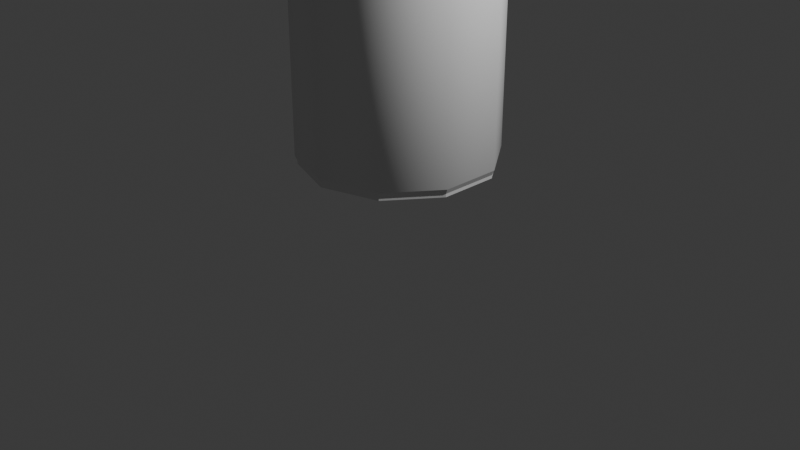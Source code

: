 # Source: spraybottle.blend  (saved by Blender 4.2.66; exported with 4.5.12 LTS)
import bpy
from mathutils import Matrix  # noqa: F401  (used for matrix-valued properties, if any)

bpy.ops.wm.read_factory_settings(use_empty=True)
scene = bpy.context.scene
scene.name = 'Scene'

# ---- collections
col_collection = bpy.data.collections.new('Collection'); scene.collection.children.link(col_collection)

# ---- world
world_world = bpy.data.worlds.new('World'); scene.world = world_world
world_world.use_nodes = True; world_world.node_tree.nodes.clear()
_N = world_world.node_tree.nodes; _L = world_world.node_tree.links
n0 = _N.new('ShaderNodeOutputWorld'); n0.name = 'World Output'; n0.location = (300, 300)
n1 = _N.new('ShaderNodeBackground'); n1.name = 'Background'; n1.location = (10, 300)
n1.inputs[0].default_value = (0.05088, 0.05088, 0.05088, 1.0)
_L.new(n1.outputs[0], n0.inputs[0])
n0.is_active_output = True
world_world.color = (0.05088, 0.05088, 0.05088)
world_world.sun_shadow_jitter_overblur = 0.0

# ---- cameras
cam_camera = bpy.data.cameras.new('Camera')
cam_camera.clip_end = 100.0
cam_camera.ortho_scale = 7.314

# ---- lights
light_light = bpy.data.lights.new('Light', 'POINT')
light_light.energy = 1000.0
light_light.shadow_soft_size = 0.1

# ---- meshes
me_cylinder = bpy.data.meshes.new('Cylinder')
me_cylinder.from_pydata([(0.0, 1.0, -1.0), (0.0, 1.0, 1.0), (0.5878, 0.809, -1.0), (0.5878, 0.809, 1.0), (0.9511, 0.309, -1.0), (0.9511, 0.309, 1.0), (0.9511, -0.309, -1.0), (0.9511, -0.309, 1.0), (0.5878, -0.809, -1.0), (0.5878, -0.809, 1.0), (0.0, -1.0, -1.0), (0.0, -1.0, 1.0), (-0.5878, -0.809, -1.0), (-0.5878, -0.809, 1.0), (-0.9511, -0.309, -1.0), (-0.9511, -0.309, 1.0), (-0.9511, 0.309, -1.0), (-0.9511, 0.309, 1.0), (-0.5878, 0.809, -1.0), (-0.5878, 0.809, 1.0), (0.0, 1.0, -1.0), (0.5878, 0.809, -1.0), (0.9511, 0.309, -1.0), (0.9511, -0.309, -1.0), (0.5878, -0.809, -1.0), (0.0, -1.0, -1.0), (-0.5878, -0.809, -1.0), (-0.9511, -0.309, -1.0), (-0.9511, 0.309, -1.0), (-0.5878, 0.809, -1.0), (0.0, 1.0, -1.0), (0.5878, 0.809, -1.0), (0.9511, 0.309, -1.0), (0.9511, -0.309, -1.0), (0.5878, -0.809, -1.0), (0.0, -1.0, -1.0), (-0.5878, -0.809, -1.0), (-0.9511, -0.309, -1.0), (-0.9511, 0.309, -1.0), (-0.5878, 0.809, -1.0), (1.749e-10, 1.023, -4.12), (0.6015, 0.8279, -4.12), (0.9732, 0.3162, -4.12), (0.9732, -0.3162, -4.12), (0.6015, -0.8279, -4.12), (1.749e-10, -1.023, -4.12), (-0.6015, -0.8279, -4.12), (-0.9732, -0.3162, -4.12), (-0.9732, 0.3162, -4.12), (-0.6015, 0.8279, -4.12), (-9.56e-10, 1.023, -135.5), (0.6015, 0.8279, -135.5), (0.9732, 0.3162, -135.5), (0.9732, -0.3162, -135.5), (0.6015, -0.8279, -135.5), (-9.56e-10, -1.023, -135.5), (-0.6015, -0.8279, -135.5), (-0.9732, -0.3162, -135.5), (-0.9732, 0.3162, -135.5), (-0.6015, 0.8279, -135.5), (3.139e-09, 0.8618, -185.2), (0.5066, 0.6972, -185.2), (0.8196, 0.2663, -185.2), (0.8196, -0.2663, -185.2), (0.5066, -0.6972, -185.2), (3.139e-09, -0.8618, -185.2), (-0.5066, -0.6972, -185.2), (-0.8196, -0.2663, -185.2), (-0.8196, 0.2663, -185.2), (-0.5066, 0.6972, -185.2), (-9.697e-08, 0.5321, -237.1), (0.3128, 0.4305, -237.1), (0.5061, 0.1644, -237.1), (0.5061, -0.1644, -237.1), (0.3128, -0.4305, -237.1), (-9.697e-08, -0.5321, -237.1), (-0.3128, -0.4305, -237.1), (-0.5061, -0.1644, -237.1), (-0.5061, 0.1644, -237.1), (-0.3128, 0.4305, -237.1), (-9.737e-08, 0.3785, -276.2), (0.2225, 0.3062, -276.2), (0.3599, 0.117, -276.2), (0.3599, -0.117, -276.2), (0.2225, -0.3062, -276.2), (-9.737e-08, -0.3785, -276.2), (-0.2225, -0.3062, -276.2), (-0.3599, -0.117, -276.2), (-0.3599, 0.117, -276.2), (-0.2225, 0.3062, -276.2), (-1.9e-07, 0.3785, -312.9), (0.2225, 0.3062, -312.9), (0.3599, 0.117, -312.9), (0.3599, -0.117, -312.9), (0.2225, -0.3062, -312.9), (-1.9e-07, -0.3785, -312.9), (-0.2225, -0.3062, -312.9), (-0.3599, -0.117, -312.9), (-0.3599, 0.117, -312.9), (-0.2225, 0.3062, -312.9), (-9.737e-08, 0.3785, -276.2), (0.2225, 0.3062, -276.2), (0.3599, 0.117, -276.2), (0.3599, -0.117, -276.2), (0.2225, -0.3062, -276.2), (-9.737e-08, -0.3785, -276.2), (-0.2225, -0.3062, -276.2), (-0.3599, -0.117, -276.2), (-0.3599, 0.117, -276.2), (-0.2225, 0.3062, -276.2), (-1.9e-07, 0.3785, -312.9), (0.2225, 0.3062, -312.9), (0.3599, 0.117, -312.9), (0.3599, -0.117, -312.9), (0.2225, -0.3062, -312.9), (-1.9e-07, -0.3785, -312.9), (-0.2225, -0.3062, -312.9), (-0.3599, -0.117, -312.9), (-0.3599, 0.117, -312.9), (-0.2225, 0.3062, -312.9), (-9.737e-08, 0.424, -276.2), (0.2492, 0.343, -276.2), (0.4033, 0.131, -276.2), (0.4033, -0.131, -276.2), (0.2492, -0.343, -276.2), (-9.737e-08, -0.424, -276.2), (-0.2492, -0.343, -276.2), (-0.4033, -0.131, -276.2), (-0.4033, 0.131, -276.2), (-0.2492, 0.343, -276.2), (-1.9e-07, 0.424, -312.9), (0.2492, 0.343, -312.9), (0.4033, 0.131, -312.9), (0.4033, -0.131, -312.9), (0.2492, -0.343, -312.9), (-1.9e-07, -0.424, -312.9), (-0.2492, -0.343, -312.9), (-0.4033, -0.131, -312.9), (-0.4033, 0.131, -312.9), (-0.2492, 0.343, -312.9), (-1.98e-07, 0.3785, -314.5), (0.2225, 0.3062, -314.5), (0.3599, 0.117, -314.5), (0.3599, -0.117, -314.5), (0.2225, -0.3062, -314.5), (-1.98e-07, -0.3785, -314.5), (-0.2225, -0.3062, -314.5), (-0.3599, -0.117, -314.5), (-0.3599, 0.117, -314.5), (-0.2225, 0.3062, -314.5), (-1.642e-07, 0.3785, -321.1), (0.2225, 0.3062, -321.1), (0.3599, 0.117, -321.1), (0.3599, -0.117, -321.1), (0.2225, -0.3062, -321.1), (-1.642e-07, -0.3785, -321.1), (-0.2225, -0.3062, -321.1), (-0.3599, -0.117, -321.1), (-0.3599, 0.117, -321.1), (-0.2225, 0.3062, -321.1), (-1.976e-07, 0.4151, -314.5), (0.244, 0.3358, -314.5), (0.3948, 0.1283, -314.5), (0.3948, -0.1283, -314.5), (0.244, -0.3358, -314.5), (-1.976e-07, -0.4151, -314.5), (-0.244, -0.3358, -314.5), (-0.3948, -0.1283, -314.5), (-0.3948, 0.1283, -314.5), (-0.244, 0.3358, -314.5), (-1.639e-07, 0.4151, -321.1), (0.244, 0.3358, -321.1), (0.3948, 0.1283, -321.1), (0.3948, -0.1283, -321.1), (0.244, -0.3358, -321.1), (-1.639e-07, -0.4151, -321.1), (-0.244, -0.3358, -321.1), (-0.3948, -0.1283, -321.1), (-0.3948, 0.1283, -321.1), (-0.244, 0.3358, -321.1), (-6.4e-08, 0.3785, -323.5), (0.2225, 0.3062, -323.5), (0.3599, 0.117, -323.5), (0.3599, -0.117, -323.5), (0.2225, -0.3062, -323.5), (-6.4e-08, -0.3785, -323.5), (-0.2225, -0.3062, -323.5), (-0.3599, -0.117, -323.5), (-0.3599, 0.117, -323.5), (-0.2225, 0.3062, -323.5), (3.139e-09, 0.8618, -185.2), (0.5066, 0.6972, -185.2), (0.8196, 0.2663, -185.2), (0.8196, -0.2663, -185.2), (0.5066, -0.6972, -185.2), (3.139e-09, -0.8618, -185.2), (-0.5066, -0.6972, -185.2), (-0.8196, -0.2663, -185.2), (-0.8196, 0.2663, -185.2), (-0.5066, 0.6972, -185.2)], [], [(0, 1, 3, 2), (2, 3, 5, 4), (4, 5, 7, 6), (6, 7, 9, 8), (8, 9, 11, 10), (10, 11, 13, 12), (12, 13, 15, 14), (14, 15, 17, 16), (3, 1, 19, 17, 15, 13, 11, 9, 7, 5), (16, 17, 19, 18), (18, 19, 1, 0), (2, 4, 22, 21), (21, 22, 32, 31), (18, 0, 20, 29), (16, 18, 29, 28), (14, 16, 28, 27), (12, 14, 27, 26), (10, 12, 26, 25), (8, 10, 25, 24), (6, 8, 24, 23), (0, 2, 21, 20), (4, 6, 23, 22), (31, 32, 42, 41), (28, 29, 39, 38), (25, 26, 36, 35), (22, 23, 33, 32), (29, 20, 30, 39), (26, 27, 37, 36), (23, 24, 34, 33), (20, 21, 31, 30), (27, 28, 38, 37), (24, 25, 35, 34), (46, 47, 57, 56), (38, 39, 49, 48), (35, 36, 46, 45), (32, 33, 43, 42), (39, 30, 40, 49), (36, 37, 47, 46), (33, 34, 44, 43), (30, 31, 41, 40), (37, 38, 48, 47), (34, 35, 45, 44), (53, 54, 64, 63), (43, 44, 54, 53), (40, 41, 51, 50), (47, 48, 58, 57), (44, 45, 55, 54), (41, 42, 52, 51), (48, 49, 59, 58), (45, 46, 56, 55), (42, 43, 53, 52), (49, 40, 50, 59), (60, 61, 71, 70), (50, 51, 61, 60), (57, 58, 68, 67), (54, 55, 65, 64), (51, 52, 62, 61), (58, 59, 69, 68), (55, 56, 66, 65), (52, 53, 63, 62), (59, 50, 60, 69), (56, 57, 67, 66), (77, 78, 88, 87), (67, 68, 78, 77), (64, 65, 75, 74), (61, 62, 72, 71), (68, 69, 79, 78), (65, 66, 76, 75), (62, 63, 73, 72), (69, 60, 70, 79), (66, 67, 77, 76), (63, 64, 74, 73), (87, 88, 108, 107), (74, 75, 85, 84), (71, 72, 82, 81), (78, 79, 89, 88), (75, 76, 86, 85), (72, 73, 83, 82), (79, 70, 80, 89), (76, 77, 87, 86), (73, 74, 84, 83), (70, 71, 81, 80), (94, 95, 145, 144), (90, 99, 119, 110), (92, 91, 111, 112), (86, 87, 107, 106), (99, 98, 118, 119), (91, 90, 110, 111), (85, 86, 106, 105), (98, 97, 117, 118), (84, 85, 105, 104), (97, 96, 116, 117), (116, 115, 135, 136), (100, 101, 121, 120), (107, 108, 128, 127), (115, 114, 134, 135), (106, 107, 127, 126), (114, 113, 133, 134), (105, 106, 126, 125), (113, 112, 132, 133), (110, 119, 139, 130), (104, 105, 125, 124), (93, 92, 112, 113), (80, 81, 101, 100), (88, 89, 109, 108), (94, 93, 113, 114), (81, 82, 102, 101), (89, 80, 100, 109), (95, 94, 114, 115), (82, 83, 103, 102), (96, 95, 115, 116), (83, 84, 104, 103), (124, 125, 135, 134), (121, 122, 132, 131), (128, 129, 139, 138), (125, 126, 136, 135), (122, 123, 133, 132), (129, 120, 130, 139), (126, 127, 137, 136), (123, 124, 134, 133), (120, 121, 131, 130), (127, 128, 138, 137), (108, 109, 129, 128), (101, 102, 122, 121), (117, 116, 136, 137), (109, 100, 120, 129), (102, 103, 123, 122), (118, 117, 137, 138), (111, 110, 130, 131), (103, 104, 124, 123), (119, 118, 138, 139), (112, 111, 131, 132), (141, 142, 162, 161), (91, 92, 142, 141), (98, 99, 149, 148), (95, 96, 146, 145), (92, 93, 143, 142), (99, 90, 140, 149), (96, 97, 147, 146), (93, 94, 144, 143), (90, 91, 141, 140), (97, 98, 148, 147), (153, 154, 184, 183), (154, 153, 173, 174), (148, 149, 169, 168), (140, 141, 161, 160), (153, 152, 172, 173), (147, 148, 168, 167), (150, 159, 179, 170), (152, 151, 171, 172), (146, 147, 167, 166), (159, 158, 178, 179), (166, 167, 177, 176), (163, 164, 174, 173), (160, 161, 171, 170), (167, 168, 178, 177), (164, 165, 175, 174), (161, 162, 172, 171), (168, 169, 179, 178), (165, 166, 176, 175), (162, 163, 173, 172), (169, 160, 170, 179), (149, 140, 160, 169), (155, 154, 174, 175), (142, 143, 163, 162), (156, 155, 175, 176), (143, 144, 164, 163), (157, 156, 176, 177), (144, 145, 165, 164), (158, 157, 177, 178), (145, 146, 166, 165), (151, 150, 170, 171), (180, 181, 182, 183, 184, 185, 186, 187, 188, 189), (150, 151, 181, 180), (157, 158, 188, 187), (154, 155, 185, 184), (151, 152, 182, 181), (158, 159, 189, 188), (155, 156, 186, 185), (152, 153, 183, 182), (159, 150, 180, 189), (156, 157, 187, 186), (63, 62, 192, 193), (60, 69, 199, 190), (67, 66, 196, 197), (64, 63, 193, 194), (60, 61, 191, 190), (68, 67, 197, 198), (65, 64, 194, 195), (62, 61, 191, 192), (69, 68, 198, 199), (66, 65, 195, 196)])
me_cylinder.polygons.foreach_set('use_smooth', [0, 0, 0, 0, 0, 0, 0, 0, 0, 0, 0, 0, 0, 0, 0, 0, 0, 0, 0, 0, 0, 0, 0, 0, 0, 0, 0, 0, 0, 0, 0, 0, 1, 0, 0, 0, 0, 0, 0, 0, 0, 0, 1, 1, 1, 1, 1, 1, 1, 1, 1, 1, 1, 1, 1, 1, 1, 1, 1, 1, 1, 1, 1, 1, 1, 1, 1, 1, 1, 1, 1, 1, 0, 1, 1, 1, 0, 1, 1, 1, 1, 1, 0, 0, 0, 0, 0, 0, 0, 0, 0, 0, 0, 0, 0, 0, 0, 0, 0, 0, 0, 0, 0, 0, 0, 0, 0, 0, 0, 0, 0, 0, 1, 1, 1, 1, 1, 1, 1, 1, 1, 1, 0, 0, 0, 0, 0, 0, 0, 0, 0, 0, 0, 0, 0, 0, 0, 0, 0, 0, 0, 0, 0, 0, 0, 0, 0, 0, 0, 0, 0, 0, 1, 1, 1, 1, 1, 1, 1, 1, 1, 1, 0, 0, 0, 0, 0, 0, 0, 0, 0, 0, 0, 0, 0, 0, 0, 0, 0, 0, 0, 0, 0, 0, 0, 0, 0, 0, 0, 0, 0, 0])
_uv = me_cylinder.uv_layers.new(name='UVMap')
_uv.uv.foreach_set('vector', [1.0, 0.5, 1.0, 1.0, 0.9, 1.0, 0.9, 0.5, 0.9, 0.5, 0.9, 1.0, 0.8, 1.0, 0.8, 0.5, 0.8, 0.5, 0.8, 1.0, 0.7, 1.0, 0.7, 0.5, 0.7, 0.5, 0.7, 1.0, 0.6, 1.0, 0.6, 0.5, 0.6, 0.5, 0.6, 1.0, 0.5, 1.0, 0.5, 0.5, 0.5, 0.5, 0.5, 1.0, 0.4, 1.0, 0.4, 0.5, 0.4, 0.5, 0.4, 1.0, 0.3, 1.0, 0.3, 0.5, 0.3, 0.5, 0.3, 1.0, 0.2, 1.0, 0.2, 0.5, 0.3911, 0.4442, 0.25, 0.49, 0.1089, 0.4442, 0.02175, 0.3242, 0.02175, 0.1758, 0.1089, 0.05584, 0.25, 0.01, 0.3911, 0.05584, 0.4783, 0.1758, 0.4783, 0.3242, 0.2, 0.5, 0.2, 1.0, 0.1, 1.0, 0.1, 0.5, 0.1, 0.5, 0.1, 1.0, -7.451e-08, 1.0, -7.451e-08, 0.5, 0.9, 0.5, 0.8, 0.5, 0.8, 0.5, 0.9, 0.5, 0.9, 0.5, 0.8, 0.5, 0.8, 0.5, 0.9, 0.5, 0.1, 0.5, -7.451e-08, 0.5, -7.451e-08, 0.5, 0.1, 0.5, 0.2, 0.5, 0.1, 0.5, 0.1, 0.5, 0.2, 0.5, 0.3, 0.5, 0.2, 0.5, 0.2, 0.5, 0.3, 0.5, 0.4, 0.5, 0.3, 0.5, 0.3, 0.5, 0.4, 0.5, 0.5, 0.5, 0.4, 0.5, 0.4, 0.5, 0.5, 0.5, 0.6, 0.5, 0.5, 0.5, 0.5, 0.5, 0.6, 0.5, 0.7, 0.5, 0.6, 0.5, 0.6, 0.5, 0.7, 0.5, 1.0, 0.5, 0.9, 0.5, 0.9, 0.5, 1.0, 0.5, 0.8, 0.5, 0.7, 0.5, 0.7, 0.5, 0.8, 0.5, 0.9, 0.5, 0.8, 0.5, 0.8, 0.5, 0.9, 0.5, 0.2, 0.5, 0.1, 0.5, 0.1, 0.5, 0.2, 0.5, 0.5, 0.5, 0.4, 0.5, 0.4, 0.5, 0.5, 0.5, 0.8, 0.5, 0.7, 0.5, 0.7, 0.5, 0.8, 0.5, 0.1, 0.5, -7.451e-08, 0.5, -7.451e-08, 0.5, 0.1, 0.5, 0.4, 0.5, 0.3, 0.5, 0.3, 0.5, 0.4, 0.5, 0.7, 0.5, 0.6, 0.5, 0.6, 0.5, 0.7, 0.5, 1.0, 0.5, 0.9, 0.5, 0.9, 0.5, 1.0, 0.5, 0.3, 0.5, 0.2, 0.5, 0.2, 0.5, 0.3, 0.5, 0.6, 0.5, 0.5, 0.5, 0.5, 0.5, 0.6, 0.5, 0.4, 0.5, 0.3, 0.5, 0.3, 0.5, 0.4, 0.5, 0.2, 0.5, 0.1, 0.5, 0.1, 0.5, 0.2, 0.5, 0.5, 0.5, 0.4, 0.5, 0.4, 0.5, 0.5, 0.5, 0.8, 0.5, 0.7, 0.5, 0.7, 0.5, 0.8, 0.5, 0.1, 0.5, -7.451e-08, 0.5, -7.451e-08, 0.5, 0.1, 0.5, 0.4, 0.5, 0.3, 0.5, 0.3, 0.5, 0.4, 0.5, 0.7, 0.5, 0.6, 0.5, 0.6, 0.5, 0.7, 0.5, 1.0, 0.5, 0.9, 0.5, 0.9, 0.5, 1.0, 0.5, 0.3, 0.5, 0.2, 0.5, 0.2, 0.5, 0.3, 0.5, 0.6, 0.5, 0.5, 0.5, 0.5, 0.5, 0.6, 0.5, 0.7, 0.5, 0.6, 0.5, 0.6, 0.5, 0.7, 0.5, 0.7, 0.5, 0.6, 0.5, 0.6, 0.5, 0.7, 0.5, 1.0, 0.5, 0.9, 0.5, 0.9, 0.5, 1.0, 0.5, 0.3, 0.5, 0.2, 0.5, 0.2, 0.5, 0.3, 0.5, 0.6, 0.5, 0.5, 0.5, 0.5, 0.5, 0.6, 0.5, 0.9, 0.5, 0.8, 0.5, 0.8, 0.5, 0.9, 0.5, 0.2, 0.5, 0.1, 0.5, 0.1, 0.5, 0.2, 0.5, 0.5, 0.5, 0.4, 0.5, 0.4, 0.5, 0.5, 0.5, 0.8, 0.5, 0.7, 0.5, 0.7, 0.5, 0.8, 0.5, 0.1, 0.5, -7.451e-08, 0.5, -7.451e-08, 0.5, 0.1, 0.5, 1.0, 0.5, 0.9, 0.5, 0.9, 0.5, 1.0, 0.5, 1.0, 0.5, 0.9, 0.5, 0.9, 0.5, 1.0, 0.5, 0.3, 0.5, 0.2, 0.5, 0.2, 0.5, 0.3, 0.5, 0.6, 0.5, 0.5, 0.5, 0.5, 0.5, 0.6, 0.5, 0.9, 0.5, 0.8, 0.5, 0.8, 0.5, 0.9, 0.5, 0.2, 0.5, 0.1, 0.5, 0.1, 0.5, 0.2, 0.5, 0.5, 0.5, 0.4, 0.5, 0.4, 0.5, 0.5, 0.5, 0.8, 0.5, 0.7, 0.5, 0.7, 0.5, 0.8, 0.5, 0.1, 0.5, -7.451e-08, 0.5, -7.451e-08, 0.5, 0.1, 0.5, 0.4, 0.5, 0.3, 0.5, 0.3, 0.5, 0.4, 0.5, 0.3, 0.5, 0.2, 0.5, 0.2, 0.5, 0.3, 0.5, 0.3, 0.5, 0.2, 0.5, 0.2, 0.5, 0.3, 0.5, 0.6, 0.5, 0.5, 0.5, 0.5, 0.5, 0.6, 0.5, 0.9, 0.5, 0.8, 0.5, 0.8, 0.5, 0.9, 0.5, 0.2, 0.5, 0.1, 0.5, 0.1, 0.5, 0.2, 0.5, 0.5, 0.5, 0.4, 0.5, 0.4, 0.5, 0.5, 0.5, 0.8, 0.5, 0.7, 0.5, 0.7, 0.5, 0.8, 0.5, 0.1, 0.5, -7.451e-08, 0.5, -7.451e-08, 0.5, 0.1, 0.5, 0.4, 0.5, 0.3, 0.5, 0.3, 0.5, 0.4, 0.5, 0.7, 0.5, 0.6, 0.5, 0.6, 0.5, 0.7, 0.5, 0.3, 0.5, 0.2, 0.5, 0.2, 0.5, 0.3, 0.5, 0.6, 0.5, 0.5, 0.5, 0.5, 0.5, 0.6, 0.5, 0.9, 0.5, 0.8, 0.5, 0.8, 0.5, 0.9, 0.5, 0.2, 0.5, 0.1, 0.5, 0.1, 0.5, 0.2, 0.5, 0.5, 0.5, 0.4, 0.5, 0.4, 0.5, 0.5, 0.5, 0.8, 0.5, 0.7, 0.5, 0.7, 0.5, 0.8, 0.5, 0.1, 0.5, -7.451e-08, 0.5, -7.451e-08, 0.5, 0.1, 0.5, 0.4, 0.5, 0.3, 0.5, 0.3, 0.5, 0.4, 0.5, 0.7, 0.5, 0.6, 0.5, 0.6, 0.5, 0.7, 0.5, 1.0, 0.5, 0.9, 0.5, 0.9, 0.5, 1.0, 0.5, 0.8911, 0.05584, 0.75, 0.01, 0.75, 0.01, 0.8911, 0.05584, 0.75, 0.49, 0.6089, 0.4442, 0.6089, 0.4442, 0.75, 0.49, 0.9783, 0.3242, 0.8911, 0.4442, 0.8911, 0.4442, 0.9783, 0.3242, 0.4, 0.5, 0.3, 0.5, 0.3, 0.5, 0.4, 0.5, 0.6089, 0.4442, 0.5217, 0.3242, 0.5217, 0.3242, 0.6089, 0.4442, 0.8911, 0.4442, 0.75, 0.49, 0.75, 0.49, 0.8911, 0.4442, 0.5, 0.5, 0.4, 0.5, 0.4, 0.5, 0.5, 0.5, 0.5217, 0.3242, 0.5217, 0.1758, 0.5217, 0.1758, 0.5217, 0.3242, 0.6, 0.5, 0.5, 0.5, 0.5, 0.5, 0.6, 0.5, 0.5217, 0.1758, 0.6089, 0.05584, 0.6089, 0.05584, 0.5217, 0.1758, 0.6089, 0.05584, 0.75, 0.01, 0.75, 0.01, 0.6089, 0.05584, 1.0, 0.5, 0.9, 0.5, 0.9, 0.5, 1.0, 0.5, 0.3, 0.5, 0.2, 0.5, 0.2, 0.5, 0.3, 0.5, 0.75, 0.01, 0.8911, 0.05584, 0.8911, 0.05584, 0.75, 0.01, 0.4, 0.5, 0.3, 0.5, 0.3, 0.5, 0.4, 0.5, 0.8911, 0.05584, 0.9783, 0.1758, 0.9783, 0.1758, 0.8911, 0.05584, 0.5, 0.5, 0.4, 0.5, 0.4, 0.5, 0.5, 0.5, 0.9783, 0.1758, 0.9783, 0.3242, 0.9783, 0.3242, 0.9783, 0.1758, 0.75, 0.49, 0.6089, 0.4442, 0.6089, 0.4442, 0.75, 0.49, 0.6, 0.5, 0.5, 0.5, 0.5, 0.5, 0.6, 0.5, 0.9783, 0.1758, 0.9783, 0.3242, 0.9783, 0.3242, 0.9783, 0.1758, 1.0, 0.5, 0.9, 0.5, 0.9, 0.5, 1.0, 0.5, 0.2, 0.5, 0.1, 0.5, 0.1, 0.5, 0.2, 0.5, 0.8911, 0.05584, 0.9783, 0.1758, 0.9783, 0.1758, 0.8911, 0.05584, 0.9, 0.5, 0.8, 0.5, 0.8, 0.5, 0.9, 0.5, 0.1, 0.5, -7.451e-08, 0.5, -7.451e-08, 0.5, 0.1, 0.5, 0.75, 0.01, 0.8911, 0.05584, 0.8911, 0.05584, 0.75, 0.01, 0.8, 0.5, 0.7, 0.5, 0.7, 0.5, 0.8, 0.5, 0.6089, 0.05584, 0.75, 0.01, 0.75, 0.01, 0.6089, 0.05584, 0.7, 0.5, 0.6, 0.5, 0.6, 0.5, 0.7, 0.5, 0.6, 0.5, 0.5, 0.5, 0.5, 0.5, 0.6, 0.5, 0.9, 0.5, 0.8, 0.5, 0.8, 0.5, 0.9, 0.5, 0.2, 0.5, 0.1, 0.5, 0.1, 0.5, 0.2, 0.5, 0.5, 0.5, 0.4, 0.5, 0.4, 0.5, 0.5, 0.5, 0.8, 0.5, 0.7, 0.5, 0.7, 0.5, 0.8, 0.5, 0.1, 0.5, -7.451e-08, 0.5, -7.451e-08, 0.5, 0.1, 0.5, 0.4, 0.5, 0.3, 0.5, 0.3, 0.5, 0.4, 0.5, 0.7, 0.5, 0.6, 0.5, 0.6, 0.5, 0.7, 0.5, 1.0, 0.5, 0.9, 0.5, 0.9, 0.5, 1.0, 0.5, 0.3, 0.5, 0.2, 0.5, 0.2, 0.5, 0.3, 0.5, 0.2, 0.5, 0.1, 0.5, 0.1, 0.5, 0.2, 0.5, 0.9, 0.5, 0.8, 0.5, 0.8, 0.5, 0.9, 0.5, 0.5217, 0.1758, 0.6089, 0.05584, 0.6089, 0.05584, 0.5217, 0.1758, 0.1, 0.5, -7.451e-08, 0.5, -7.451e-08, 0.5, 0.1, 0.5, 0.8, 0.5, 0.7, 0.5, 0.7, 0.5, 0.8, 0.5, 0.5217, 0.3242, 0.5217, 0.1758, 0.5217, 0.1758, 0.5217, 0.3242, 0.8911, 0.4442, 0.75, 0.49, 0.75, 0.49, 0.8911, 0.4442, 0.7, 0.5, 0.6, 0.5, 0.6, 0.5, 0.7, 0.5, 0.6089, 0.4442, 0.5217, 0.3242, 0.5217, 0.3242, 0.6089, 0.4442, 0.9783, 0.3242, 0.8911, 0.4442, 0.8911, 0.4442, 0.9783, 0.3242, 0.8911, 0.4442, 0.9783, 0.3242, 0.9783, 0.3242, 0.8911, 0.4442, 0.8911, 0.4442, 0.9783, 0.3242, 0.9783, 0.3242, 0.8911, 0.4442, 0.5217, 0.3242, 0.6089, 0.4442, 0.6089, 0.4442, 0.5217, 0.3242, 0.75, 0.01, 0.6089, 0.05584, 0.6089, 0.05584, 0.75, 0.01, 0.9783, 0.3242, 0.9783, 0.1758, 0.9783, 0.1758, 0.9783, 0.3242, 0.6089, 0.4442, 0.75, 0.49, 0.75, 0.49, 0.6089, 0.4442, 0.6089, 0.05584, 0.5217, 0.1758, 0.5217, 0.1758, 0.6089, 0.05584, 0.9783, 0.1758, 0.8911, 0.05584, 0.8911, 0.05584, 0.9783, 0.1758, 0.75, 0.49, 0.8911, 0.4442, 0.8911, 0.4442, 0.75, 0.49, 0.5217, 0.1758, 0.5217, 0.3242, 0.5217, 0.3242, 0.5217, 0.1758, 0.9783, 0.1758, 0.8911, 0.05584, 0.8911, 0.05584, 0.9783, 0.1758, 0.8911, 0.05584, 0.9783, 0.1758, 0.9783, 0.1758, 0.8911, 0.05584, 0.5217, 0.3242, 0.6089, 0.4442, 0.6089, 0.4442, 0.5217, 0.3242, 0.75, 0.49, 0.8911, 0.4442, 0.8911, 0.4442, 0.75, 0.49, 0.9783, 0.1758, 0.9783, 0.3242, 0.9783, 0.3242, 0.9783, 0.1758, 0.5217, 0.1758, 0.5217, 0.3242, 0.5217, 0.3242, 0.5217, 0.1758, 0.75, 0.49, 0.6089, 0.4442, 0.6089, 0.4442, 0.75, 0.49, 0.9783, 0.3242, 0.8911, 0.4442, 0.8911, 0.4442, 0.9783, 0.3242, 0.6089, 0.05584, 0.5217, 0.1758, 0.5217, 0.1758, 0.6089, 0.05584, 0.6089, 0.4442, 0.5217, 0.3242, 0.5217, 0.3242, 0.6089, 0.4442, 0.6089, 0.05584, 0.5217, 0.1758, 0.5217, 0.1758, 0.6089, 0.05584, 0.9783, 0.1758, 0.8911, 0.05584, 0.8911, 0.05584, 0.9783, 0.1758, 0.75, 0.49, 0.8911, 0.4442, 0.8911, 0.4442, 0.75, 0.49, 0.5217, 0.1758, 0.5217, 0.3242, 0.5217, 0.3242, 0.5217, 0.1758, 0.8911, 0.05584, 0.75, 0.01, 0.75, 0.01, 0.8911, 0.05584, 0.8911, 0.4442, 0.9783, 0.3242, 0.9783, 0.3242, 0.8911, 0.4442, 0.5217, 0.3242, 0.6089, 0.4442, 0.6089, 0.4442, 0.5217, 0.3242, 0.75, 0.01, 0.6089, 0.05584, 0.6089, 0.05584, 0.75, 0.01, 0.9783, 0.3242, 0.9783, 0.1758, 0.9783, 0.1758, 0.9783, 0.3242, 0.6089, 0.4442, 0.75, 0.49, 0.75, 0.49, 0.6089, 0.4442, 0.6089, 0.4442, 0.75, 0.49, 0.75, 0.49, 0.6089, 0.4442, 0.75, 0.01, 0.8911, 0.05584, 0.8911, 0.05584, 0.75, 0.01, 0.9783, 0.3242, 0.9783, 0.1758, 0.9783, 0.1758, 0.9783, 0.3242, 0.6089, 0.05584, 0.75, 0.01, 0.75, 0.01, 0.6089, 0.05584, 0.9783, 0.1758, 0.8911, 0.05584, 0.8911, 0.05584, 0.9783, 0.1758, 0.5217, 0.1758, 0.6089, 0.05584, 0.6089, 0.05584, 0.5217, 0.1758, 0.8911, 0.05584, 0.75, 0.01, 0.75, 0.01, 0.8911, 0.05584, 0.5217, 0.3242, 0.5217, 0.1758, 0.5217, 0.1758, 0.5217, 0.3242, 0.75, 0.01, 0.6089, 0.05584, 0.6089, 0.05584, 0.75, 0.01, 0.8911, 0.4442, 0.75, 0.49, 0.75, 0.49, 0.8911, 0.4442, 0.75, 0.49, 0.8911, 0.4442, 0.9783, 0.3242, 0.9783, 0.1758, 0.8911, 0.05584, 0.75, 0.01, 0.6089, 0.05584, 0.5217, 0.1758, 0.5217, 0.3242, 0.6089, 0.4442, 0.75, 0.49, 0.8911, 0.4442, 0.8911, 0.4442, 0.75, 0.49, 0.5217, 0.1758, 0.5217, 0.3242, 0.5217, 0.3242, 0.5217, 0.1758, 0.8911, 0.05584, 0.75, 0.01, 0.75, 0.01, 0.8911, 0.05584, 0.8911, 0.4442, 0.9783, 0.3242, 0.9783, 0.3242, 0.8911, 0.4442, 0.5217, 0.3242, 0.6089, 0.4442, 0.6089, 0.4442, 0.5217, 0.3242, 0.75, 0.01, 0.6089, 0.05584, 0.6089, 0.05584, 0.75, 0.01, 0.9783, 0.3242, 0.9783, 0.1758, 0.9783, 0.1758, 0.9783, 0.3242, 0.6089, 0.4442, 0.75, 0.49, 0.75, 0.49, 0.6089, 0.4442, 0.6089, 0.05584, 0.5217, 0.1758, 0.5217, 0.1758, 0.6089, 0.05584, 0.7, 0.5, 0.8, 0.5, 0.8, 0.5, 0.7, 0.5, -7.451e-08, 0.5, 0.1, 0.5, 0.1, 0.5, -7.451e-08, 0.5, 0.3, 0.5, 0.4, 0.5, 0.4, 0.5, 0.3, 0.5, 0.6, 0.5, 0.7, 0.5, 0.7, 0.5, 0.6, 0.5, 1.0, 0.5, 0.9, 0.5, 0.9, 0.5, 1.0, 0.5, 0.2, 0.5, 0.3, 0.5, 0.3, 0.5, 0.2, 0.5, 0.5, 0.5, 0.6, 0.5, 0.6, 0.5, 0.5, 0.5, 0.8, 0.5, 0.9, 0.5, 0.9, 0.5, 0.8, 0.5, 0.1, 0.5, 0.2, 0.5, 0.2, 0.5, 0.1, 0.5, 0.4, 0.5, 0.5, 0.5, 0.5, 0.5, 0.4, 0.5])
me_cylinder.update()
me_cube_002 = bpy.data.meshes.new('Cube.002')
me_cube_002.from_pydata([(-0.9286, -0.916, -1.0), (-1.0, -1.0, 0.9574), (-0.9286, 0.9412, -1.0), (0.9286, -0.916, -1.0), (1.0, -1.0, 0.9574), (0.9286, 0.9412, -1.0), (1.0, 3.213, 1.33), (-0.9286, -0.0306, -1.0), (-1.0, 0.3733, 1.176), (0.9286, -0.0306, -1.0), (1.0, 0.3733, 1.176), (-1.0, -2.645, 0.6081), (-1.0, 2.146, 0.6827), (1.0, 2.146, 0.6827), (1.0, -2.645, 0.6081), (1.0, -0.04652, 0.6827), (-1.0, -0.04652, 0.6827), (1.0, -2.559, 0.3731), (1.0, -0.04652, 0.4089), (-1.0, -0.04652, 0.4089), (-1.0, -2.559, 0.3731), (1.0, 2.146, -0.1318), (1.0, -1.642, -0.1599), (1.0, -0.04652, -0.1318), (-1.0, -0.04652, -0.1318), (-1.0, -1.642, -0.1599), (-1.0, 1.035, -0.3086), (1.0, 1.035, -0.3086), (1.0, -1.149, -0.327), (1.0, -0.04652, -0.3086), (-1.0, -0.04652, -0.3086), (-1.0, -1.149, -0.327), (-1.0, 1.778, 1.294), (0.9286, 0.7107, -1.0), (-0.9286, 0.7107, -1.0), (1.0, 1.778, 1.294), (1.0, 1.626, 0.6827), (-1.0, 1.626, 0.6827), (-1.0, 1.626, 0.4089), (1.0, 1.626, 0.4089), (1.0, 1.626, -0.1318), (-1.0, 1.626, -0.1318), (-1.0, 0.7519, -0.3086), (1.0, 0.7519, -0.3086), (-1.0, 3.213, 1.33), (-1.0, 2.146, 0.4089), (1.0, 2.146, 0.4089), (-1.0, 2.146, -0.1318), (-1.0, 1.522, -0.3086), (1.0, 1.522, -0.3086), (-1.0, 3.939, 1.288), (1.0, 3.939, 1.288), (-1.0, 4.075, 0.6827), (1.0, 4.075, 0.6827), (-1.0, 3.95, 0.3396), (1.0, 3.95, 0.3396), (-1.0, 2.793, -0.2118), (1.0, 2.793, -0.2118), (-1.0, 1.976, -0.2926), (1.0, 1.976, -0.2926)], [], [(37, 32, 44, 12), (15, 10, 4, 14), (14, 4, 1, 11), (10, 8, 1, 4), (35, 32, 8, 10), (36, 35, 10, 15), (11, 1, 8, 16), (20, 11, 16, 19), (39, 36, 15, 18), (17, 14, 11, 20), (18, 15, 14, 17), (26, 47, 48), (38, 37, 12, 45), (41, 38, 45, 47), (23, 18, 17, 22), (22, 17, 20, 25), (40, 39, 18, 23), (25, 20, 19, 24), (31, 25, 24, 30), (43, 40, 23, 29), (28, 22, 25, 31), (29, 23, 22, 28), (42, 41, 47, 26), (34, 42, 26, 2), (2, 26, 27, 5), (9, 29, 28, 3), (3, 28, 31, 0), (33, 43, 29, 9), (0, 31, 30, 7), (5, 27, 43, 33), (7, 30, 42, 34), (30, 24, 41, 42), (27, 21, 40, 43), (21, 46, 39, 40), (24, 19, 38, 41), (19, 16, 37, 38), (46, 13, 36, 39), (13, 6, 35, 36), (6, 44, 32, 35), (16, 8, 32, 37), (46, 21, 57, 55), (12, 44, 50, 52), (21, 49, 59, 57), (45, 12, 52, 54), (27, 26, 48, 49), (21, 27, 49), (52, 50, 51, 53), (54, 52, 53, 55), (56, 54, 55, 57), (58, 56, 57, 59), (13, 46, 55, 53), (49, 48, 58, 59), (6, 13, 53, 51), (48, 47, 56, 58), (44, 6, 51, 50), (47, 45, 54, 56)])
_uv = me_cube_002.uv_layers.new(name='UVMap')
_uv.uv.foreach_set('vector', [0.5853, 0.219, 0.625, 0.219, 0.625, 0.25, 0.5853, 0.25, 0.5853, 0.6308, 0.625, 0.6308, 0.625, 0.75, 0.5853, 0.75, 0.5853, 0.75, 0.625, 0.75, 0.625, 1.0, 0.5853, 1.0, 0.625, 0.6308, 0.875, 0.6308, 0.875, 0.75, 0.625, 0.75, 0.625, 0.531, 0.875, 0.531, 0.875, 0.6308, 0.625, 0.6308, 0.5853, 0.531, 0.625, 0.531, 0.625, 0.6308, 0.5853, 0.6308, 0.5853, 0.0, 0.625, 0.0, 0.625, 0.1192, 0.5853, 0.1192, 0.5511, 0.0, 0.5853, 0.0, 0.5853, 0.1192, 0.5511, 0.1192, 0.5511, 0.531, 0.5853, 0.531, 0.5853, 0.6308, 0.5511, 0.6308, 0.5511, 0.75, 0.5853, 0.75, 0.5853, 1.0, 0.5511, 1.0, 0.5511, 0.6308, 0.5853, 0.6308, 0.5853, 0.75, 0.5511, 0.75, 0.4654, 0.25, 0.5128, 0.25, 0.4654, 0.25, 0.5511, 0.219, 0.5853, 0.219, 0.5853, 0.25, 0.5511, 0.25, 0.5128, 0.219, 0.5511, 0.219, 0.5511, 0.25, 0.5128, 0.25, 0.5128, 0.6308, 0.5511, 0.6308, 0.5511, 0.75, 0.5128, 0.75, 0.5128, 0.75, 0.5511, 0.75, 0.5511, 1.0, 0.5128, 1.0, 0.5128, 0.531, 0.5511, 0.531, 0.5511, 0.6308, 0.5128, 0.6308, 0.5128, 0.0, 0.5511, 0.0, 0.5511, 0.1192, 0.5128, 0.1192, 0.4654, 0.0, 0.5128, 0.0, 0.5128, 0.1192, 0.4654, 0.1192, 0.4654, 0.531, 0.5128, 0.531, 0.5128, 0.6308, 0.4654, 0.6308, 0.4654, 0.75, 0.5128, 0.75, 0.5128, 1.0, 0.4654, 1.0, 0.4654, 0.6308, 0.5128, 0.6308, 0.5128, 0.75, 0.4654, 0.75, 0.4654, 0.219, 0.5128, 0.219, 0.5128, 0.25, 0.4654, 0.25, 0.375, 0.219, 0.4654, 0.219, 0.4654, 0.25, 0.375, 0.25, 0.375, 0.25, 0.4654, 0.25, 0.4654, 0.5, 0.375, 0.5, 0.375, 0.6308, 0.4654, 0.6308, 0.4654, 0.75, 0.375, 0.75, 0.375, 0.75, 0.4654, 0.75, 0.4654, 1.0, 0.375, 1.0, 0.375, 0.531, 0.4654, 0.531, 0.4654, 0.6308, 0.375, 0.6308, 0.375, 0.0, 0.4654, 0.0, 0.4654, 0.1192, 0.375, 0.1192, 0.375, 0.5, 0.4654, 0.5, 0.4654, 0.531, 0.375, 0.531, 0.375, 0.1192, 0.4654, 0.1192, 0.4654, 0.219, 0.375, 0.219, 0.4654, 0.1192, 0.5128, 0.1192, 0.5128, 0.219, 0.4654, 0.219, 0.4654, 0.5, 0.5128, 0.5, 0.5128, 0.531, 0.4654, 0.531, 0.5128, 0.5, 0.5511, 0.5, 0.5511, 0.531, 0.5128, 0.531, 0.5128, 0.1192, 0.5511, 0.1192, 0.5511, 0.219, 0.5128, 0.219, 0.5511, 0.1192, 0.5853, 0.1192, 0.5853, 0.219, 0.5511, 0.219, 0.5511, 0.5, 0.5853, 0.5, 0.5853, 0.531, 0.5511, 0.531, 0.5853, 0.5, 0.625, 0.5, 0.625, 0.531, 0.5853, 0.531, 0.625, 0.5, 0.875, 0.5, 0.875, 0.531, 0.625, 0.531, 0.5853, 0.1192, 0.625, 0.1192, 0.625, 0.219, 0.5853, 0.219, 0.5511, 0.5, 0.5128, 0.5, 0.5128, 0.5, 0.5511, 0.5, 0.5853, 0.25, 0.625, 0.25, 0.625, 0.25, 0.5853, 0.25, 0.5128, 0.5, 0.4654, 0.5, 0.4654, 0.5, 0.5128, 0.5, 0.5511, 0.25, 0.5853, 0.25, 0.5853, 0.25, 0.5511, 0.25, 0.4654, 0.5, 0.4654, 0.25, 0.4654, 0.25, 0.4654, 0.5, 0.5128, 0.5, 0.4654, 0.5, 0.4654, 0.5, 0.5853, 0.25, 0.625, 0.25, 0.625, 0.5, 0.5853, 0.5, 0.5511, 0.25, 0.5853, 0.25, 0.5853, 0.5, 0.5511, 0.5, 0.5128, 0.25, 0.5511, 0.25, 0.5511, 0.5, 0.5128, 0.5, 0.4654, 0.25, 0.5128, 0.25, 0.5128, 0.5, 0.4654, 0.5, 0.5853, 0.5, 0.5511, 0.5, 0.5511, 0.5, 0.5853, 0.5, 0.4654, 0.5, 0.4654, 0.25, 0.4654, 0.25, 0.4654, 0.5, 0.625, 0.5, 0.5853, 0.5, 0.5853, 0.5, 0.625, 0.5, 0.4654, 0.25, 0.5128, 0.25, 0.5128, 0.25, 0.4654, 0.25, 0.875, 0.5, 0.625, 0.5, 0.625, 0.5, 0.875, 0.5, 0.5128, 0.25, 0.5511, 0.25, 0.5511, 0.25, 0.5128, 0.25])
me_cube_002.update()
me_cylinder_001 = bpy.data.meshes.new('Cylinder.001')
me_cylinder_001.from_pydata([(0.0, 1.0, -1.0), (0.0, 0.9155, 0.286), (0.866, 0.5, -1.0), (0.7928, 0.4577, 0.286), (0.866, -0.5, -1.0), (0.7928, -0.4577, 0.286), (0.0, -1.0, -1.0), (0.0, -0.9155, 0.286), (-0.866, -0.5, -1.0), (-0.7928, -0.4577, 0.286), (-0.866, 0.5, -1.0), (-0.7928, 0.4577, 0.286), (0.6534, 0.3772, 1.0), (0.0, 0.7544, 1.0), (0.6534, -0.3772, 1.0), (0.0, -0.7544, 1.0), (-0.6534, -0.3772, 1.0), (-0.6534, 0.3772, 1.0)], [], [(0, 1, 3, 2), (2, 3, 5, 4), (4, 5, 7, 6), (6, 7, 9, 8), (9, 7, 15, 16), (8, 9, 11, 10), (10, 11, 1, 0), (12, 13, 17, 16, 15, 14), (5, 3, 12, 14), (11, 9, 16, 17), (3, 1, 13, 12), (7, 5, 14, 15), (1, 11, 17, 13)])
me_cylinder_001.polygons.foreach_set('use_smooth', [True] * 13)
_uv = me_cylinder_001.uv_layers.new(name='UVMap')
_uv.uv.foreach_set('vector', [1.0, 0.5, 1.0, 1.0, 0.8333, 1.0, 0.8333, 0.5, 0.8333, 0.5, 0.8333, 1.0, 0.6667, 1.0, 0.6667, 0.5, 0.6667, 0.5, 0.6667, 1.0, 0.5, 1.0, 0.5, 0.5, 0.5, 0.5, 0.5, 1.0, 0.3333, 1.0, 0.3333, 0.5, 0.3333, 1.0, 0.5, 1.0, 0.5, 1.0, 0.3333, 1.0, 0.3333, 0.5, 0.3333, 1.0, 0.1667, 1.0, 0.1667, 0.5, 0.1667, 0.5, 0.1667, 1.0, -8.941e-08, 1.0, -8.941e-08, 0.5, 0.4578, 0.37, 0.25, 0.49, 0.04215, 0.37, 0.04215, 0.13, 0.25, 0.01, 0.4578, 0.13, 0.6667, 1.0, 0.8333, 1.0, 0.8333, 1.0, 0.6667, 1.0, 0.1667, 1.0, 0.3333, 1.0, 0.3333, 1.0, 0.1667, 1.0, 0.8333, 1.0, 1.0, 1.0, 1.0, 1.0, 0.8333, 1.0, 0.5, 1.0, 0.6667, 1.0, 0.6667, 1.0, 0.5, 1.0, -8.941e-08, 1.0, 0.1667, 1.0, 0.1667, 1.0, -8.941e-08, 1.0])
me_cylinder_001.update()
me_cube_003 = bpy.data.meshes.new('Cube.003')
me_cube_003.from_pydata([(-0.9433, -1.021, -1.124), (-1.0, -1.0, 1.0), (-0.8996, 1.034, -1.006), (-1.0, 1.0, 1.0), (0.9339, -1.021, -1.124), (1.0, -1.0, 1.0), (0.9121, 1.034, -1.006), (1.0, 1.0, 1.0), (-0.4915, 1.354, -2.826), (-0.4915, -0.3706, -2.629), (0.5103, 1.354, -2.826), (0.5103, -0.3706, -2.629), (-0.3069, 2.098, -4.785), (-0.3069, 0.9236, -4.679), (0.3144, 2.098, -4.785), (0.3144, 0.9236, -4.679), (-0.08194, 2.442, -5.422), (-0.08194, 1.677, -5.552), (0.0696, 2.442, -5.422), (0.0696, 1.677, -5.552), (-0.9433, 0.2038, -1.053), (-1.0, 0.192, 1.0), (0.9339, 0.2038, -1.053), (1.0, 0.192, 1.0), (-0.4915, 0.6574, -2.746), (0.5103, 0.6574, -2.746), (-0.3069, 1.624, -4.742), (0.3144, 1.624, -4.742), (-0.08194, 2.149, -5.777), (0.0696, 2.149, -5.777)], [], [(20, 21, 3, 2), (2, 3, 7, 6), (22, 23, 5, 4), (4, 5, 1, 0), (22, 4, 11, 25), (23, 21, 1, 5), (25, 11, 15, 27), (4, 0, 9, 11), (2, 6, 10, 8), (20, 2, 8, 24), (15, 13, 17, 19), (24, 8, 12, 26), (11, 9, 13, 15), (8, 10, 14, 12), (28, 29, 19, 17), (12, 14, 18, 16), (27, 15, 19, 29), (26, 12, 16, 28), (13, 26, 28, 17), (14, 27, 29, 18), (16, 18, 29, 28), (9, 24, 26, 13), (0, 20, 24, 9), (10, 25, 27, 14), (7, 3, 21, 23), (6, 22, 25, 10), (6, 7, 23, 22), (0, 1, 21, 20)])
_uv = me_cube_003.uv_layers.new(name='UVMap')
_uv.uv.foreach_set('vector', [0.375, 0.149, 0.625, 0.149, 0.625, 0.25, 0.375, 0.25, 0.375, 0.25, 0.625, 0.25, 0.625, 0.5, 0.375, 0.5, 0.375, 0.601, 0.625, 0.601, 0.625, 0.75, 0.375, 0.75, 0.375, 0.75, 0.625, 0.75, 0.625, 1.0, 0.375, 1.0, 0.375, 0.601, 0.375, 0.75, 0.375, 0.75, 0.375, 0.601, 0.625, 0.601, 0.875, 0.601, 0.875, 0.75, 0.625, 0.75, 0.375, 0.601, 0.375, 0.75, 0.375, 0.75, 0.375, 0.601, 0.375, 0.75, 0.375, 1.0, 0.375, 1.0, 0.375, 0.75, 0.375, 0.25, 0.375, 0.5, 0.375, 0.5, 0.375, 0.25, 0.375, 0.149, 0.375, 0.25, 0.375, 0.25, 0.375, 0.149, 0.375, 0.75, 0.375, 1.0, 0.375, 1.0, 0.375, 0.75, 0.375, 0.149, 0.375, 0.25, 0.375, 0.25, 0.375, 0.149, 0.375, 0.75, 0.375, 1.0, 0.375, 1.0, 0.375, 0.75, 0.375, 0.25, 0.375, 0.5, 0.375, 0.5, 0.375, 0.25, 0.125, 0.601, 0.375, 0.601, 0.375, 0.75, 0.125, 0.75, 0.375, 0.25, 0.375, 0.5, 0.375, 0.5, 0.375, 0.25, 0.375, 0.601, 0.375, 0.75, 0.375, 0.75, 0.375, 0.601, 0.375, 0.149, 0.375, 0.25, 0.375, 0.25, 0.375, 0.149, 0.375, 0.0, 0.375, 0.149, 0.375, 0.149, 0.375, 0.0, 0.375, 0.5, 0.375, 0.601, 0.375, 0.601, 0.375, 0.5, 0.125, 0.5, 0.375, 0.5, 0.375, 0.601, 0.125, 0.601, 0.375, 0.0, 0.375, 0.149, 0.375, 0.149, 0.375, 0.0, 0.375, 0.0, 0.375, 0.149, 0.375, 0.149, 0.375, 0.0, 0.375, 0.5, 0.375, 0.601, 0.375, 0.601, 0.375, 0.5, 0.625, 0.5, 0.875, 0.5, 0.875, 0.601, 0.625, 0.601, 0.375, 0.5, 0.375, 0.601, 0.375, 0.601, 0.375, 0.5, 0.375, 0.5, 0.625, 0.5, 0.625, 0.601, 0.375, 0.601, 0.375, 0.0, 0.625, 0.0, 0.625, 0.149, 0.375, 0.149])
me_cube_003.update()

# ---- objects
ob_light = bpy.data.objects.new('Light', light_light)
ob_camera = bpy.data.objects.new('Camera', cam_camera)
ob_cylinder = bpy.data.objects.new('Cylinder', me_cylinder)
ob_empty = bpy.data.objects.new('Empty', None)
ob_cube = bpy.data.objects.new('Cube', me_cube_002)
ob_cylinder_001 = bpy.data.objects.new('Cylinder.001', me_cylinder_001)
ob_cube_001 = bpy.data.objects.new('Cube.001', me_cube_003)

# ---- transforms, parenting, visibility, modifiers, constraints
ob_light.location = (4.076, 1.005, 5.904)
ob_light.rotation_euler = (0.6503, 0.05522, 1.866)
ob_light.lock_rotations_4d = False
ob_light.empty_display_type = 'ARROWS'
ob_light.color = (0.0, 0.0, 0.0, 0.0)
ob_light.lineart.crease_threshold = 0.0
ob_camera.location = (7.359, -6.926, 4.958)
ob_camera.rotation_euler = (1.109, 0.0, 0.8149)
ob_camera.lock_rotations_4d = False
ob_camera.empty_display_type = 'ARROWS'
ob_camera.color = (0.0, 0.0, 0.0, 0.0)
ob_camera.display_type = 'WIRE'
ob_camera.lineart.crease_threshold = 0.0
ob_cylinder.location = (0.0, 0.0, 0.6779)
ob_cylinder.scale = (1.0, 1.0, -0.0167)
ob_empty.location = (-2.972, 0.2675, 3.989)
ob_empty.rotation_euler = (1.571, 0.0, 1.571)
ob_empty.scale = (1.421, 1.421, 1.421)
ob_empty.empty_display_type = 'IMAGE'
ob_empty.empty_display_size = 5.0
ob_cube.location = (0.0, 0.002629, 6.647)
ob_cube.scale = (0.2688, 0.2688, 0.5722)
ob_cylinder_001.location = (0.0, 1.211, 7.188)
ob_cylinder_001.rotation_euler = (1.598, 6.005e-18, 8.121e-20)
ob_cylinder_001.scale = (-0.1653, -0.1653, -0.1653)
ob_cube_001.location = (0.002186, 0.8173, 6.783)
ob_cube_001.rotation_euler = (0.165, 3.647e-17, 3.015e-18)
ob_cube_001.scale = (-0.1853, 0.2316, 0.2316)

# ---- collection membership
col_collection.objects.link(ob_light)
col_collection.objects.link(ob_camera)
col_collection.objects.link(ob_cylinder)
col_collection.objects.link(ob_empty)
col_collection.objects.link(ob_cube)
col_collection.objects.link(ob_cylinder_001)
col_collection.objects.link(ob_cube_001)

# ---- scene / render settings (as saved in the file)
scene.camera = ob_camera
scene.frame_start = 1; scene.frame_end = 250; scene.frame_set(4)
scene.render.engine = 'BLENDER_EEVEE_NEXT'
bpy.context.view_layer.update()
